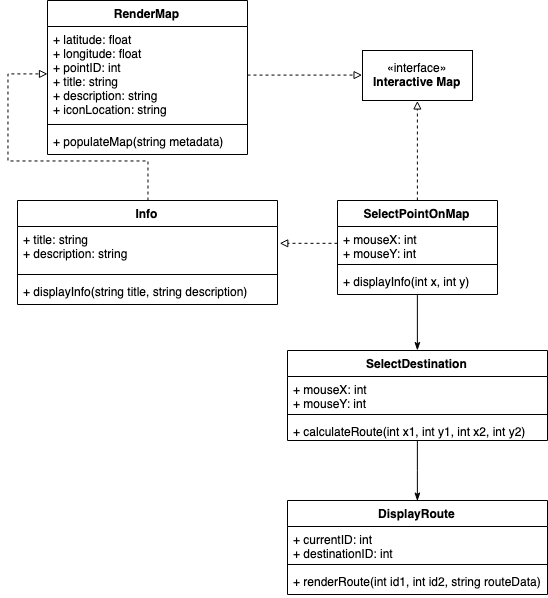

The diagram above was exported from draw.io. Its source (the exported page's mxGraphModel, read from the mxfile embedded in the PNG):
<mxGraphModel dx="1096" dy="696" grid="1" gridSize="10" guides="1" tooltips="1" connect="1" arrows="1" fold="1" page="1" pageScale="1" pageWidth="1100" pageHeight="850" background="#ffffff" math="0" shadow="0">
  <root>
    <mxCell id="0" />
    <mxCell id="1" parent="0" />
    <mxCell id="QuuHBOxzfqg0TJ38KWO1-2" value="«interface»&lt;br&gt;&lt;b&gt;Interactive Map&lt;/b&gt;" style="html=1;" vertex="1" parent="1">
      <mxGeometry x="395" y="90" width="110" height="50" as="geometry" />
    </mxCell>
    <mxCell id="QuuHBOxzfqg0TJ38KWO1-28" style="edgeStyle=orthogonalEdgeStyle;rounded=0;orthogonalLoop=1;jettySize=auto;html=1;endArrow=block;endFill=0;dashed=1;" edge="1" parent="1" source="QuuHBOxzfqg0TJ38KWO1-3" target="QuuHBOxzfqg0TJ38KWO1-21">
      <mxGeometry relative="1" as="geometry">
        <Array as="points">
          <mxPoint x="180" y="200" />
          <mxPoint x="40" y="200" />
          <mxPoint x="40" y="113" />
        </Array>
      </mxGeometry>
    </mxCell>
    <mxCell id="QuuHBOxzfqg0TJ38KWO1-3" value="Info" style="swimlane;fontStyle=1;align=center;verticalAlign=top;childLayout=stackLayout;horizontal=1;startSize=26;horizontalStack=0;resizeParent=1;resizeParentMax=0;resizeLast=0;collapsible=1;marginBottom=0;" vertex="1" parent="1">
      <mxGeometry x="50" y="240" width="260" height="104" as="geometry" />
    </mxCell>
    <mxCell id="QuuHBOxzfqg0TJ38KWO1-4" value="+ title: string&#10;+ description: string&#10;" style="text;strokeColor=none;fillColor=none;align=left;verticalAlign=top;spacingLeft=4;spacingRight=4;overflow=hidden;rotatable=0;points=[[0,0.5],[1,0.5]];portConstraint=eastwest;" vertex="1" parent="QuuHBOxzfqg0TJ38KWO1-3">
      <mxGeometry y="26" width="260" height="44" as="geometry" />
    </mxCell>
    <mxCell id="QuuHBOxzfqg0TJ38KWO1-5" value="" style="line;strokeWidth=1;fillColor=none;align=left;verticalAlign=middle;spacingTop=-1;spacingLeft=3;spacingRight=3;rotatable=0;labelPosition=right;points=[];portConstraint=eastwest;" vertex="1" parent="QuuHBOxzfqg0TJ38KWO1-3">
      <mxGeometry y="70" width="260" height="8" as="geometry" />
    </mxCell>
    <mxCell id="QuuHBOxzfqg0TJ38KWO1-6" value="+ displayInfo(string title, string description)" style="text;strokeColor=none;fillColor=none;align=left;verticalAlign=top;spacingLeft=4;spacingRight=4;overflow=hidden;rotatable=0;points=[[0,0.5],[1,0.5]];portConstraint=eastwest;" vertex="1" parent="QuuHBOxzfqg0TJ38KWO1-3">
      <mxGeometry y="78" width="260" height="26" as="geometry" />
    </mxCell>
    <mxCell id="QuuHBOxzfqg0TJ38KWO1-31" style="edgeStyle=orthogonalEdgeStyle;rounded=0;orthogonalLoop=1;jettySize=auto;html=1;entryX=0.5;entryY=1;entryDx=0;entryDy=0;endArrow=block;endFill=0;dashed=1;" edge="1" parent="1" source="QuuHBOxzfqg0TJ38KWO1-7" target="QuuHBOxzfqg0TJ38KWO1-2">
      <mxGeometry relative="1" as="geometry" />
    </mxCell>
    <mxCell id="QuuHBOxzfqg0TJ38KWO1-38" style="edgeStyle=orthogonalEdgeStyle;rounded=0;orthogonalLoop=1;jettySize=auto;html=1;exitX=0.5;exitY=1;exitDx=0;exitDy=0;entryX=0.5;entryY=0;entryDx=0;entryDy=0;endArrow=classicThin;endFill=1;" edge="1" parent="1" source="QuuHBOxzfqg0TJ38KWO1-7" target="QuuHBOxzfqg0TJ38KWO1-34">
      <mxGeometry relative="1" as="geometry" />
    </mxCell>
    <mxCell id="QuuHBOxzfqg0TJ38KWO1-7" value="SelectPointOnMap" style="swimlane;fontStyle=1;align=center;verticalAlign=top;childLayout=stackLayout;horizontal=1;startSize=26;horizontalStack=0;resizeParent=1;resizeParentMax=0;resizeLast=0;collapsible=1;marginBottom=0;" vertex="1" parent="1">
      <mxGeometry x="370" y="240" width="160" height="94" as="geometry" />
    </mxCell>
    <mxCell id="QuuHBOxzfqg0TJ38KWO1-8" value="+ mouseX: int&#10;+ mouseY: int&#10;" style="text;strokeColor=none;fillColor=none;align=left;verticalAlign=top;spacingLeft=4;spacingRight=4;overflow=hidden;rotatable=0;points=[[0,0.5],[1,0.5]];portConstraint=eastwest;" vertex="1" parent="QuuHBOxzfqg0TJ38KWO1-7">
      <mxGeometry y="26" width="160" height="34" as="geometry" />
    </mxCell>
    <mxCell id="QuuHBOxzfqg0TJ38KWO1-9" value="" style="line;strokeWidth=1;fillColor=none;align=left;verticalAlign=middle;spacingTop=-1;spacingLeft=3;spacingRight=3;rotatable=0;labelPosition=right;points=[];portConstraint=eastwest;" vertex="1" parent="QuuHBOxzfqg0TJ38KWO1-7">
      <mxGeometry y="60" width="160" height="8" as="geometry" />
    </mxCell>
    <mxCell id="QuuHBOxzfqg0TJ38KWO1-10" value="+ displayInfo(int x, int y)" style="text;strokeColor=none;fillColor=none;align=left;verticalAlign=top;spacingLeft=4;spacingRight=4;overflow=hidden;rotatable=0;points=[[0,0.5],[1,0.5]];portConstraint=eastwest;" vertex="1" parent="QuuHBOxzfqg0TJ38KWO1-7">
      <mxGeometry y="68" width="160" height="26" as="geometry" />
    </mxCell>
    <mxCell id="QuuHBOxzfqg0TJ38KWO1-20" value="RenderMap" style="swimlane;fontStyle=1;align=center;verticalAlign=top;childLayout=stackLayout;horizontal=1;startSize=26;horizontalStack=0;resizeParent=1;resizeParentMax=0;resizeLast=0;collapsible=1;marginBottom=0;" vertex="1" parent="1">
      <mxGeometry x="80" y="40" width="200" height="154" as="geometry" />
    </mxCell>
    <mxCell id="QuuHBOxzfqg0TJ38KWO1-21" value="+ latitude: float&#10;+ longitude: float&#10;+ pointID: int&#10;+ title: string&#10;+ description: string&#10;+ iconLocation: string&#10;&#10;" style="text;strokeColor=none;fillColor=none;align=left;verticalAlign=top;spacingLeft=4;spacingRight=4;overflow=hidden;rotatable=0;points=[[0,0.5],[1,0.5]];portConstraint=eastwest;" vertex="1" parent="QuuHBOxzfqg0TJ38KWO1-20">
      <mxGeometry y="26" width="200" height="94" as="geometry" />
    </mxCell>
    <mxCell id="QuuHBOxzfqg0TJ38KWO1-22" value="" style="line;strokeWidth=1;fillColor=none;align=left;verticalAlign=middle;spacingTop=-1;spacingLeft=3;spacingRight=3;rotatable=0;labelPosition=right;points=[];portConstraint=eastwest;" vertex="1" parent="QuuHBOxzfqg0TJ38KWO1-20">
      <mxGeometry y="120" width="200" height="8" as="geometry" />
    </mxCell>
    <mxCell id="QuuHBOxzfqg0TJ38KWO1-23" value="+ populateMap(string metadata)" style="text;strokeColor=none;fillColor=none;align=left;verticalAlign=top;spacingLeft=4;spacingRight=4;overflow=hidden;rotatable=0;points=[[0,0.5],[1,0.5]];portConstraint=eastwest;" vertex="1" parent="QuuHBOxzfqg0TJ38KWO1-20">
      <mxGeometry y="128" width="200" height="26" as="geometry" />
    </mxCell>
    <mxCell id="QuuHBOxzfqg0TJ38KWO1-29" style="edgeStyle=orthogonalEdgeStyle;rounded=0;orthogonalLoop=1;jettySize=auto;html=1;entryX=1.008;entryY=0.383;entryDx=0;entryDy=0;entryPerimeter=0;endArrow=block;endFill=0;dashed=1;" edge="1" parent="1" source="QuuHBOxzfqg0TJ38KWO1-8" target="QuuHBOxzfqg0TJ38KWO1-4">
      <mxGeometry relative="1" as="geometry" />
    </mxCell>
    <mxCell id="QuuHBOxzfqg0TJ38KWO1-32" style="edgeStyle=orthogonalEdgeStyle;rounded=0;orthogonalLoop=1;jettySize=auto;html=1;entryX=0;entryY=0.5;entryDx=0;entryDy=0;dashed=1;endArrow=block;endFill=0;" edge="1" parent="1" source="QuuHBOxzfqg0TJ38KWO1-21" target="QuuHBOxzfqg0TJ38KWO1-2">
      <mxGeometry relative="1" as="geometry">
        <Array as="points">
          <mxPoint x="290" y="115" />
          <mxPoint x="290" y="115" />
        </Array>
      </mxGeometry>
    </mxCell>
    <mxCell id="QuuHBOxzfqg0TJ38KWO1-43" style="edgeStyle=orthogonalEdgeStyle;rounded=0;orthogonalLoop=1;jettySize=auto;html=1;entryX=0.5;entryY=0;entryDx=0;entryDy=0;endArrow=classicThin;endFill=1;" edge="1" parent="1" source="QuuHBOxzfqg0TJ38KWO1-34" target="QuuHBOxzfqg0TJ38KWO1-39">
      <mxGeometry relative="1" as="geometry" />
    </mxCell>
    <mxCell id="QuuHBOxzfqg0TJ38KWO1-34" value="SelectDestination" style="swimlane;fontStyle=1;align=center;verticalAlign=top;childLayout=stackLayout;horizontal=1;startSize=26;horizontalStack=0;resizeParent=1;resizeParentMax=0;resizeLast=0;collapsible=1;marginBottom=0;" vertex="1" parent="1">
      <mxGeometry x="320" y="390" width="260" height="90" as="geometry" />
    </mxCell>
    <mxCell id="QuuHBOxzfqg0TJ38KWO1-35" value="+ mouseX: int&#10;+ mouseY: int" style="text;strokeColor=none;fillColor=none;align=left;verticalAlign=top;spacingLeft=4;spacingRight=4;overflow=hidden;rotatable=0;points=[[0,0.5],[1,0.5]];portConstraint=eastwest;" vertex="1" parent="QuuHBOxzfqg0TJ38KWO1-34">
      <mxGeometry y="26" width="260" height="34" as="geometry" />
    </mxCell>
    <mxCell id="QuuHBOxzfqg0TJ38KWO1-36" value="" style="line;strokeWidth=1;fillColor=none;align=left;verticalAlign=middle;spacingTop=-1;spacingLeft=3;spacingRight=3;rotatable=0;labelPosition=right;points=[];portConstraint=eastwest;" vertex="1" parent="QuuHBOxzfqg0TJ38KWO1-34">
      <mxGeometry y="60" width="260" height="8" as="geometry" />
    </mxCell>
    <mxCell id="QuuHBOxzfqg0TJ38KWO1-37" value="+ calculateRoute(int x1, int y1, int x2, int y2)&#10;" style="text;strokeColor=none;fillColor=none;align=left;verticalAlign=top;spacingLeft=4;spacingRight=4;overflow=hidden;rotatable=0;points=[[0,0.5],[1,0.5]];portConstraint=eastwest;" vertex="1" parent="QuuHBOxzfqg0TJ38KWO1-34">
      <mxGeometry y="68" width="260" height="22" as="geometry" />
    </mxCell>
    <mxCell id="QuuHBOxzfqg0TJ38KWO1-39" value="DisplayRoute" style="swimlane;fontStyle=1;align=center;verticalAlign=top;childLayout=stackLayout;horizontal=1;startSize=26;horizontalStack=0;resizeParent=1;resizeParentMax=0;resizeLast=0;collapsible=1;marginBottom=0;" vertex="1" parent="1">
      <mxGeometry x="320" y="540" width="260" height="94" as="geometry" />
    </mxCell>
    <mxCell id="QuuHBOxzfqg0TJ38KWO1-40" value="+ currentID: int&#10;+ destinationID: int&#10;" style="text;strokeColor=none;fillColor=none;align=left;verticalAlign=top;spacingLeft=4;spacingRight=4;overflow=hidden;rotatable=0;points=[[0,0.5],[1,0.5]];portConstraint=eastwest;" vertex="1" parent="QuuHBOxzfqg0TJ38KWO1-39">
      <mxGeometry y="26" width="260" height="34" as="geometry" />
    </mxCell>
    <mxCell id="QuuHBOxzfqg0TJ38KWO1-41" value="" style="line;strokeWidth=1;fillColor=none;align=left;verticalAlign=middle;spacingTop=-1;spacingLeft=3;spacingRight=3;rotatable=0;labelPosition=right;points=[];portConstraint=eastwest;" vertex="1" parent="QuuHBOxzfqg0TJ38KWO1-39">
      <mxGeometry y="60" width="260" height="8" as="geometry" />
    </mxCell>
    <mxCell id="QuuHBOxzfqg0TJ38KWO1-42" value="+ renderRoute(int id1, int id2, string routeData)" style="text;strokeColor=none;fillColor=none;align=left;verticalAlign=top;spacingLeft=4;spacingRight=4;overflow=hidden;rotatable=0;points=[[0,0.5],[1,0.5]];portConstraint=eastwest;" vertex="1" parent="QuuHBOxzfqg0TJ38KWO1-39">
      <mxGeometry y="68" width="260" height="26" as="geometry" />
    </mxCell>
  </root>
</mxGraphModel>